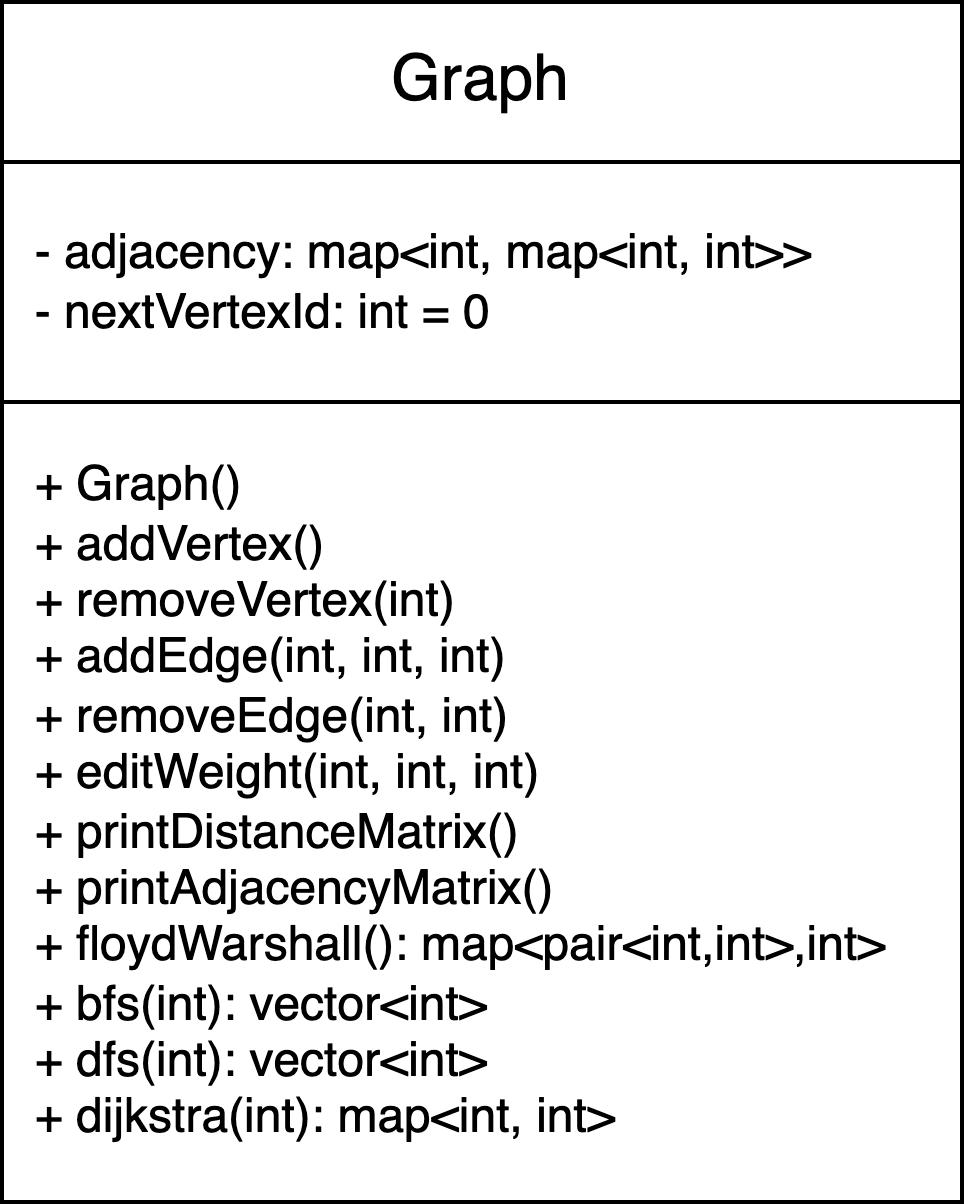

The diagram above was exported from draw.io. Its source (the exported page's mxGraphModel, read from the mxfile embedded in the PNG):
<mxGraphModel dx="347" dy="604" grid="1" gridSize="10" guides="1" tooltips="1" connect="1" arrows="1" fold="1" page="1" pageScale="1" pageWidth="827" pageHeight="1169" math="0" shadow="0">
  <root>
    <mxCell id="0" />
    <mxCell id="1" parent="0" />
    <mxCell id="CJzbgWpEGonRGPWaRVIe-1" value="Graph" style="rounded=0;whiteSpace=wrap;html=1;fontSize=16;" vertex="1" parent="1">
      <mxGeometry x="80" y="80" width="240" height="40" as="geometry" />
    </mxCell>
    <mxCell id="CJzbgWpEGonRGPWaRVIe-2" value="&lt;div&gt;&amp;nbsp; - adjacency: map&amp;lt;int, map&amp;lt;int, int&amp;gt;&amp;gt;&lt;/div&gt;&lt;div&gt;&lt;span style=&quot;background-color: transparent; color: light-dark(rgb(0, 0, 0), rgb(255, 255, 255));&quot;&gt;&amp;nbsp; - nextVertexId: int = 0&lt;/span&gt;&lt;/div&gt;" style="rounded=0;whiteSpace=wrap;html=1;align=left;" vertex="1" parent="1">
      <mxGeometry x="80" y="120" width="240" height="60" as="geometry" />
    </mxCell>
    <mxCell id="CJzbgWpEGonRGPWaRVIe-3" value="&lt;div&gt;&amp;nbsp; + Graph()&lt;/div&gt;&lt;div&gt;&lt;span style=&quot;background-color: transparent; color: light-dark(rgb(0, 0, 0), rgb(255, 255, 255));&quot;&gt;&amp;nbsp; + addVertex()&lt;/span&gt;&lt;/div&gt;&lt;div&gt;&lt;span style=&quot;background-color: transparent; color: light-dark(rgb(0, 0, 0), rgb(255, 255, 255));&quot;&gt;&amp;nbsp; + removeVertex(int)&lt;/span&gt;&lt;/div&gt;&lt;div&gt;&lt;span style=&quot;background-color: transparent; color: light-dark(rgb(0, 0, 0), rgb(255, 255, 255));&quot;&gt;&amp;nbsp; + addEdge(int, int, int)&lt;/span&gt;&lt;/div&gt;&lt;div&gt;&lt;span style=&quot;background-color: transparent; color: light-dark(rgb(0, 0, 0), rgb(255, 255, 255));&quot;&gt;&amp;nbsp; + removeEdge(int, int)&lt;/span&gt;&lt;/div&gt;&lt;div&gt;&lt;span style=&quot;background-color: transparent; color: light-dark(rgb(0, 0, 0), rgb(255, 255, 255));&quot;&gt;&amp;nbsp; + editWeight(int, int, int)&lt;/span&gt;&lt;/div&gt;&lt;div&gt;&lt;span style=&quot;background-color: transparent; color: light-dark(rgb(0, 0, 0), rgb(255, 255, 255));&quot;&gt;&amp;nbsp; + printDistanceMatrix()&lt;/span&gt;&lt;/div&gt;&lt;div&gt;&lt;span style=&quot;background-color: transparent; color: light-dark(rgb(0, 0, 0), rgb(255, 255, 255));&quot;&gt;&amp;nbsp; + printAdjacencyMatrix()&lt;/span&gt;&lt;/div&gt;&lt;div&gt;&lt;span style=&quot;background-color: transparent; color: light-dark(rgb(0, 0, 0), rgb(255, 255, 255));&quot;&gt;&amp;nbsp; + floydWarshall(): map&amp;lt;pair&amp;lt;int,int&amp;gt;,int&amp;gt;&lt;/span&gt;&lt;/div&gt;&lt;div&gt;&lt;span style=&quot;background-color: transparent; color: light-dark(rgb(0, 0, 0), rgb(255, 255, 255));&quot;&gt;&amp;nbsp; + bfs(int): vector&amp;lt;int&amp;gt;&lt;/span&gt;&lt;/div&gt;&lt;div&gt;&lt;span style=&quot;background-color: transparent; color: light-dark(rgb(0, 0, 0), rgb(255, 255, 255));&quot;&gt;&amp;nbsp; + dfs(int): vector&amp;lt;int&amp;gt;&lt;/span&gt;&lt;/div&gt;&lt;div&gt;&lt;span style=&quot;background-color: transparent; color: light-dark(rgb(0, 0, 0), rgb(255, 255, 255));&quot;&gt;&amp;nbsp; + dijkstra(int): map&amp;lt;int, int&amp;gt;&lt;/span&gt;&lt;/div&gt;" style="rounded=0;whiteSpace=wrap;html=1;align=left;" vertex="1" parent="1">
      <mxGeometry x="80" y="180" width="240" height="200" as="geometry" />
    </mxCell>
  </root>
</mxGraphModel>